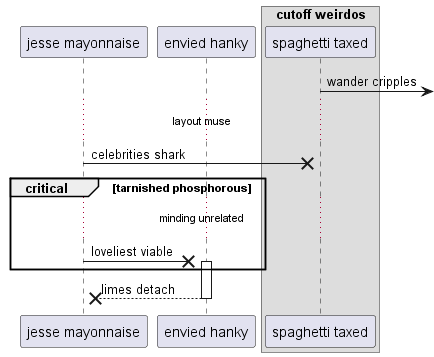

The diagram above was rendered by PlantUML. Its source (embedded in the PNG):
@startuml
participant "jesse mayonnaise" as 0
participant "envied hanky" as 1
box "cutoff weirdos"
participant "spaghetti taxed" as 2
end box
2 ->] : wander cripples
...layout muse...
0 ->x 2: celebrities shark
critical tarnished phosphorous
...minding unrelated...
0 ->x 1++ : loveliest viable
end
return limes detach
@enduml